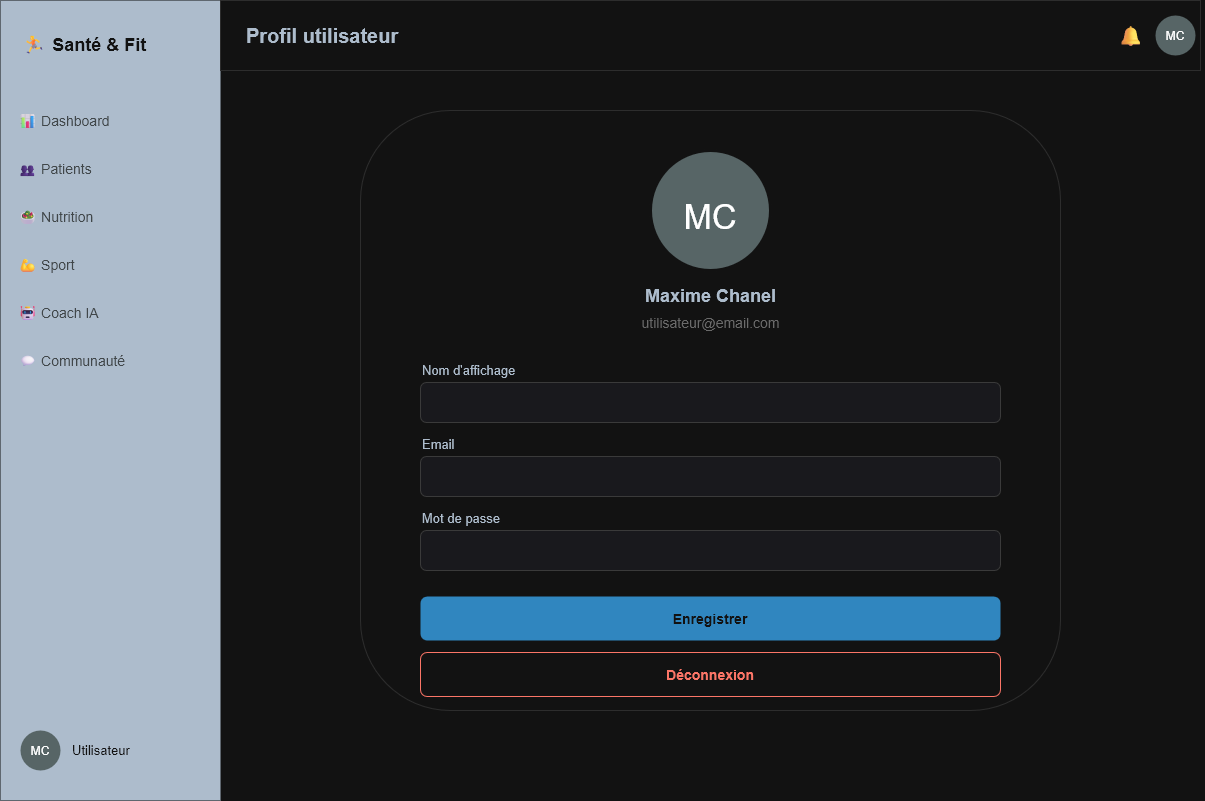

The diagram above was exported from draw.io. Its source (the exported page's mxGraphModel, read from the mxfile embedded in the PNG):
<mxGraphModel dx="1516" dy="833" grid="1" gridSize="10" guides="1" tooltips="1" connect="1" arrows="1" fold="1" page="1" pageScale="1" pageWidth="1200" pageHeight="800" math="0" shadow="0">
  <root>
    <mxCell id="0" />
    <mxCell id="1" parent="0" />
    <mxCell id="p_sidebar" parent="1" style="rounded=0;whiteSpace=wrap;html=1;fillColor=#2C3E50;strokeColor=none;" value="" vertex="1">
      <mxGeometry height="800" width="220" as="geometry" />
    </mxCell>
    <mxCell id="p_logo" parent="1" style="text;html=1;align=left;verticalAlign=middle;fontColor=#FFFFFF;fontSize=18;fontStyle=1;" value="🏃 Santé &amp; Fit" vertex="1">
      <mxGeometry height="40" width="180" x="20" y="24" as="geometry" />
    </mxCell>
    <mxCell id="p_nav1" parent="1" style="text;html=1;align=left;verticalAlign=middle;fontColor=#BDC3C7;fontSize=14;" value="📊 Dashboard" vertex="1">
      <mxGeometry height="40" width="188" x="16" y="100" as="geometry" />
    </mxCell>
    <mxCell id="p_nav2" parent="1" style="text;html=1;align=left;verticalAlign=middle;fontColor=#BDC3C7;fontSize=14;" value="👥 Patients" vertex="1">
      <mxGeometry height="40" width="188" x="16" y="148" as="geometry" />
    </mxCell>
    <mxCell id="p_nav3" parent="1" style="text;html=1;align=left;verticalAlign=middle;fontColor=#BDC3C7;fontSize=14;" value="🥗 Nutrition" vertex="1">
      <mxGeometry height="40" width="188" x="16" y="196" as="geometry" />
    </mxCell>
    <mxCell id="p_nav4" parent="1" style="text;html=1;align=left;verticalAlign=middle;fontColor=#BDC3C7;fontSize=14;" value="💪 Sport" vertex="1">
      <mxGeometry height="40" width="188" x="16" y="244" as="geometry" />
    </mxCell>
    <mxCell id="p_nav5" parent="1" style="text;html=1;align=left;verticalAlign=middle;fontColor=#BDC3C7;fontSize=14;" value="🤖 Coach IA" vertex="1">
      <mxGeometry height="40" width="188" x="16" y="292" as="geometry" />
    </mxCell>
    <mxCell id="p_nav6" parent="1" style="text;html=1;align=left;verticalAlign=middle;fontColor=#BDC3C7;fontSize=14;" value="💬 Communauté" vertex="1">
      <mxGeometry height="40" width="188" x="16" y="340" as="geometry" />
    </mxCell>
    <mxCell id="p_useravatar" parent="1" style="ellipse;whiteSpace=wrap;html=1;fillColor=#95A5A6;strokeColor=none;" value="" vertex="1">
      <mxGeometry height="40" width="40" x="20" y="730" as="geometry" />
    </mxCell>
    <mxCell id="p_username" parent="1" style="text;html=1;align=left;verticalAlign=middle;fontColor=#FFFFFF;fontSize=13;" value="Utilisateur" vertex="1">
      <mxGeometry height="40" width="130" x="70" y="730" as="geometry" />
    </mxCell>
    <mxCell id="p_header" parent="1" style="rounded=0;whiteSpace=wrap;html=1;fillColor=#FFFFFF;strokeColor=#E0E0E0;" value="" vertex="1">
      <mxGeometry height="70" width="980" x="220" as="geometry" />
    </mxCell>
    <mxCell id="p_pagetitle" parent="1" style="text;html=1;align=left;verticalAlign=middle;fontColor=#2C3E50;fontSize=20;fontStyle=1;" value="Profil utilisateur" vertex="1">
      <mxGeometry height="40" width="300" x="244" y="15" as="geometry" />
    </mxCell>
    <mxCell id="p_bell" parent="1" style="text;html=1;align=center;verticalAlign=middle;fontSize=20;" value="🔔" vertex="1">
      <mxGeometry height="40" width="40" x="1110" y="15" as="geometry" />
    </mxCell>
    <mxCell id="p_headeravatar" parent="1" style="ellipse;whiteSpace=wrap;html=1;fillColor=#95A5A6;strokeColor=none;" value="" vertex="1">
      <mxGeometry height="40" width="40" x="1155" y="15" as="geometry" />
    </mxCell>
    <mxCell id="p_card" parent="1" style="rounded=1;whiteSpace=wrap;html=1;fillColor=#FFFFFF;strokeColor=#E0E0E0;" value="" vertex="1">
      <mxGeometry height="600" width="700" x="360" y="110" as="geometry" />
    </mxCell>
    <mxCell id="p_photo" parent="1" style="ellipse;whiteSpace=wrap;html=1;fillColor=#95A5A6;strokeColor=#FFFFFF;strokeWidth=3;" value="" vertex="1">
      <mxGeometry height="120" width="120" x="650" y="150" as="geometry" />
    </mxCell>
    <mxCell id="p_name" parent="1" style="text;html=1;align=center;verticalAlign=middle;fontColor=#2C3E50;fontSize=18;fontStyle=1;" value="Maxime Chanel" vertex="1">
      <mxGeometry height="30" width="400" x="510" y="280" as="geometry" />
    </mxCell>
    <mxCell id="p_email" parent="1" style="text;html=1;align=center;verticalAlign=middle;fontColor=#999999;fontSize=14;" value="utilisateur@email.com" vertex="1">
      <mxGeometry height="24" width="400" x="510" y="310" as="geometry" />
    </mxCell>
    <mxCell id="p_lbl1" parent="1" style="text;html=1;align=left;verticalAlign=middle;fontColor=#2C3E50;fontSize=13;" value="Nom d'affichage" vertex="1">
      <mxGeometry height="20" width="580" x="420" y="360" as="geometry" />
    </mxCell>
    <mxCell id="p_in1" parent="1" style="rounded=1;whiteSpace=wrap;html=1;fillColor=#F5F6FA;strokeColor=#D0D0D0;" value="" vertex="1">
      <mxGeometry height="40" width="580" x="420" y="382" as="geometry" />
    </mxCell>
    <mxCell id="p_lbl2" parent="1" style="text;html=1;align=left;verticalAlign=middle;fontColor=#2C3E50;fontSize=13;" value="Email" vertex="1">
      <mxGeometry height="20" width="580" x="420" y="434" as="geometry" />
    </mxCell>
    <mxCell id="p_in2" parent="1" style="rounded=1;whiteSpace=wrap;html=1;fillColor=#F5F6FA;strokeColor=#D0D0D0;" value="" vertex="1">
      <mxGeometry height="40" width="580" x="420" y="456" as="geometry" />
    </mxCell>
    <mxCell id="p_lbl3" parent="1" style="text;html=1;align=left;verticalAlign=middle;fontColor=#2C3E50;fontSize=13;" value="Mot de passe" vertex="1">
      <mxGeometry height="20" width="580" x="420" y="508" as="geometry" />
    </mxCell>
    <mxCell id="p_in3" parent="1" style="rounded=1;whiteSpace=wrap;html=1;fillColor=#F5F6FA;strokeColor=#D0D0D0;" value="" vertex="1">
      <mxGeometry height="40" width="580" x="420" y="530" as="geometry" />
    </mxCell>
    <mxCell id="p_save" parent="1" style="rounded=1;whiteSpace=wrap;html=1;fillColor=#3498DB;strokeColor=none;fontColor=#FFFFFF;fontSize=14;fontStyle=1;" value="Enregistrer" vertex="1">
      <mxGeometry height="44" width="580" x="420" y="596" as="geometry" />
    </mxCell>
    <mxCell id="p_logout" parent="1" style="rounded=1;whiteSpace=wrap;html=1;fillColor=#FFFFFF;strokeColor=#E74C3C;fontColor=#E74C3C;fontSize=14;fontStyle=1;" value="Déconnexion" vertex="1">
      <mxGeometry height="44" width="580" x="420" y="652" as="geometry" />
    </mxCell>
    <mxCell id="nePHDNCBZxWggcT-fYs0-1" parent="1" style="text;html=1;whiteSpace=wrap;strokeColor=none;fillColor=none;align=center;verticalAlign=middle;rounded=0;" value="MC" vertex="1">
      <mxGeometry height="30" width="60" x="10" y="735" as="geometry" />
    </mxCell>
    <mxCell id="nePHDNCBZxWggcT-fYs0-2" parent="1" style="text;html=1;whiteSpace=wrap;strokeColor=none;fillColor=none;align=center;verticalAlign=middle;rounded=0;" value="MC" vertex="1">
      <mxGeometry height="30" width="60" x="1145" y="20" as="geometry" />
    </mxCell>
    <mxCell id="IFKq35FV41IjQlgXBZz2-1" parent="1" style="text;html=1;whiteSpace=wrap;strokeColor=none;fillColor=none;align=center;verticalAlign=middle;rounded=0;" value="&lt;font style=&quot;font-size: 34px;&quot;&gt;MC&lt;/font&gt;" vertex="1">
      <mxGeometry height="30" width="60" x="680" y="201" as="geometry" />
    </mxCell>
  </root>
</mxGraphModel>